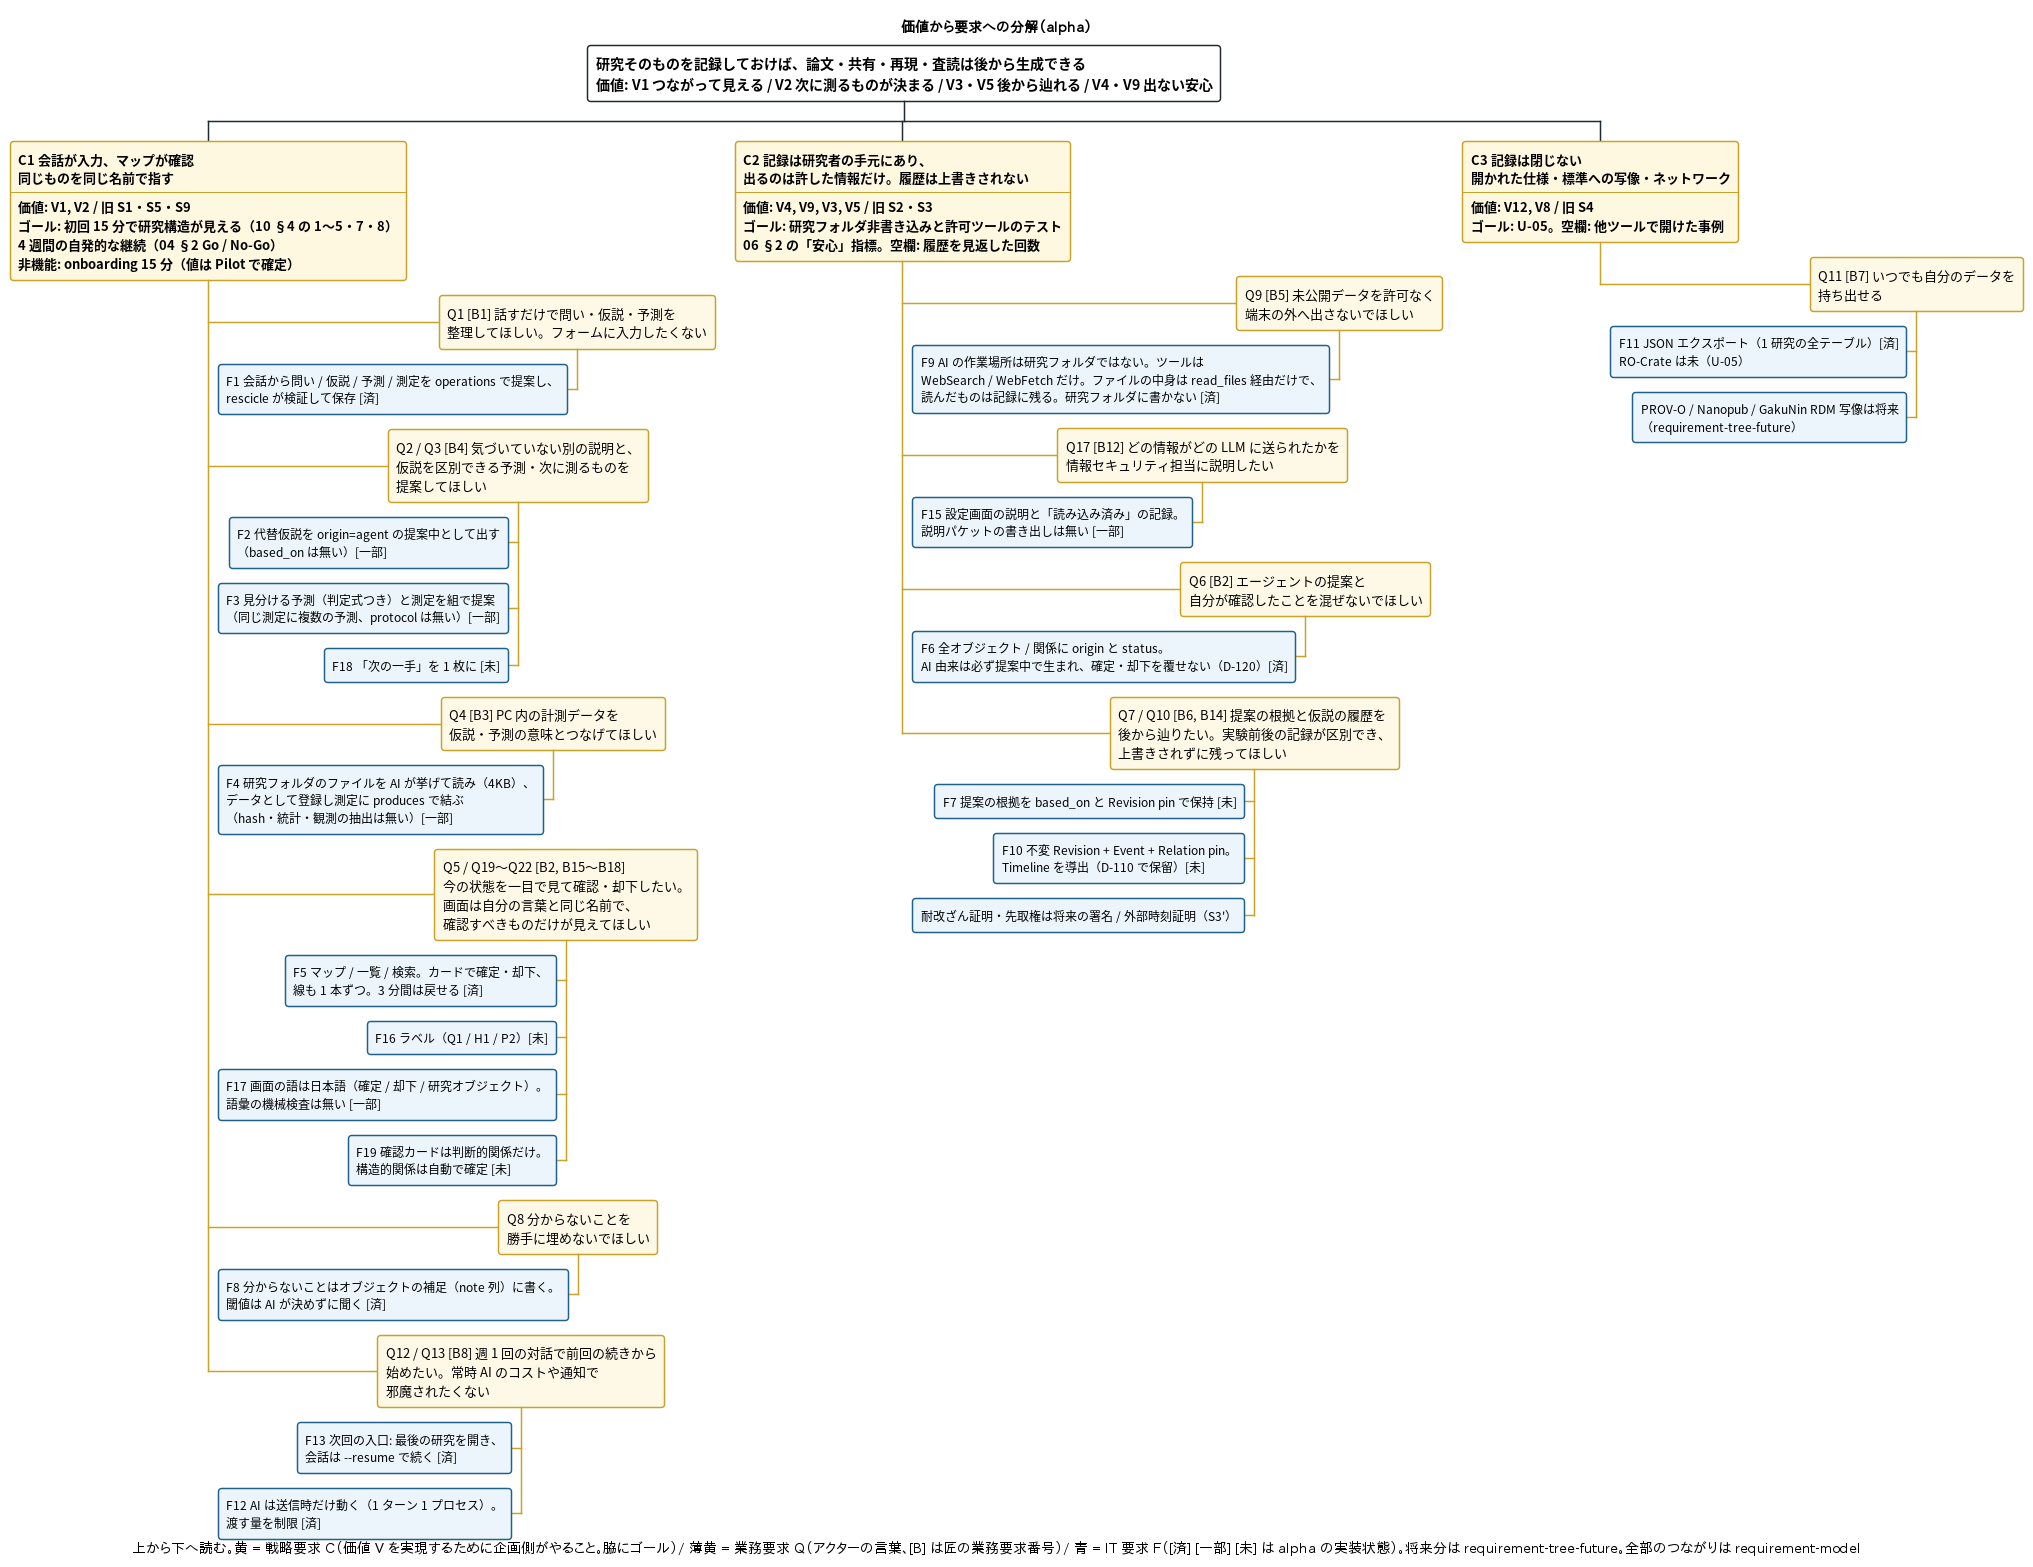

The diagram above was rendered by PlantUML. Its source (embedded in the PNG):
@startwbs requirement-tree
' 要求分析ツリー（匠メソッド）— 読むための木。rescicle alpha
' 価値 V → 戦略要求 C（= 01 §15 のコンセプト 3 つ）→ 業務要求 Q → IT 要求 F。親は 1 つ、上から下へ読む。
' Q / F / B の番号は requirement-model.puml と同じ。畳んだ Q は併記する。
' 旧 S1〜S9 の扱い: S1・S5・S9 はゴールと指標として C1 の脇に、S2・S3 は C2 に、S4 は C3 に吸収。S6〜S8 は requirement-tree-future.puml。
' 全部のつながり（トレース）は requirement-model.puml が正。この図は S を 3 本に絞り、Q ごとに主な F だけを置く。
' F の末尾の [済] [一部] [未] は alpha の実装状態（Node 版の Milestone [M1]〜[M7] の代わり）。
' 正: docs/01 §15、docs/10 §1 / §4、docs/04 §2、docs/05 §9、匠分析 §4〜5
<style>
wbsDiagram {
  FontName "Noto Sans CJK JP"
  FontSize 13
  LineColor #7C878E
  node {
    Padding 8
    RoundCorner 6
    LineColor #7C878E
    BackgroundColor #FFFFFF
  }
  :depth(0) { BackgroundColor #FFFFFF; LineColor #1F2A30; FontStyle bold; FontSize 14 }
  :depth(1) { BackgroundColor #FFF8E1; LineColor #C9A227; FontStyle bold }
  :depth(2) { BackgroundColor #FEF9E7; LineColor #C9A227 }
  :depth(3) { BackgroundColor #EBF5FB; LineColor #1F618D; FontSize 12 }
  :depth(4) { BackgroundColor #F4F6F7; LineColor #7C878E; FontSize 11 }
}
</style>
title 価値から要求への分解（alpha）
caption 上から下へ読む。黄 = 戦略要求 C（価値 V を実現するために企画側がやること。脇にゴール）/ 薄黄 = 業務要求 Q（アクターの言葉、[B] は匠の業務要求番号）/ 青 = IT 要求 F（[済] [一部] [未] は alpha の実装状態）。将来分は requirement-tree-future。全部のつながりは requirement-model

* 研究そのものを記録しておけば、論文・共有・再現・査読は後から生成できる\n価値: V1 つながって見える / V2 次に測るものが決まる / V3・V5 後から辿れる / V4・V9 出ない安心
** C1 会話が入力、マップが確認\n同じものを同じ名前で指す\n----\n価値: V1, V2 / 旧 S1・S5・S9\nゴール: 初回 15 分で研究構造が見える（10 §4 の 1〜5・7・8）\n4 週間の自発的な継続（04 §2 Go / No-Go）\n非機能: onboarding 15 分（値は Pilot で確定）
*** Q1 [B1] 話すだけで問い・仮説・予測を\n整理してほしい。フォームに入力したくない
****< F1 会話から問い / 仮説 / 予測 / 測定を operations で提案し、\nrescicle が検証して保存 [済]
*** Q2 / Q3 [B4] 気づいていない別の説明と、\n仮説を区別できる予測・次に測るものを\n提案してほしい
****< F2 代替仮説を origin=agent の提案中として出す\n（based_on は無い）[一部]
****< F3 見分ける予測（判定式つき）と測定を組で提案\n（同じ測定に複数の予測、protocol は無い）[一部]
****< F18 「次の一手」を 1 枚に [未]
*** Q4 [B3] PC 内の計測データを\n仮説・予測の意味とつなげてほしい
****< F4 研究フォルダのファイルを AI が挙げて読み（4KB）、\nデータとして登録し測定に produces で結ぶ\n（hash・統計・観測の抽出は無い）[一部]
*** Q5 / Q19〜Q22 [B2, B15〜B18]\n今の状態を一目で見て確認・却下したい。\n画面は自分の言葉と同じ名前で、\n確認すべきものだけが見えてほしい
****< F5 マップ / 一覧 / 検索。カードで確定・却下、\n線も 1 本ずつ。3 分間は戻せる [済]
****< F16 ラベル（Q1 / H1 / P2）[未]
****< F17 画面の語は日本語（確定 / 却下 / 研究オブジェクト）。\n語彙の機械検査は無い [一部]
****< F19 確認カードは判断的関係だけ。\n構造的関係は自動で確定 [未]
*** Q8 分からないことを\n勝手に埋めないでほしい
****< F8 分からないことはオブジェクトの補足（note 列）に書く。\n閾値は AI が決めずに聞く [済]
*** Q12 / Q13 [B8] 週 1 回の対話で前回の続きから\n始めたい。常時 AI のコストや通知で\n邪魔されたくない
****< F13 次回の入口: 最後の研究を開き、\n会話は --resume で続く [済]
****< F12 AI は送信時だけ動く（1 ターン 1 プロセス）。\n渡す量を制限 [済]
** C2 記録は研究者の手元にあり、\n出るのは許した情報だけ。履歴は上書きされない\n----\n価値: V4, V9, V3, V5 / 旧 S2・S3\nゴール: 研究フォルダ非書き込みと許可ツールのテスト\n06 §2 の「安心」指標。空欄: 履歴を見返した回数
*** Q9 [B5] 未公開データを許可なく\n端末の外へ出さないでほしい
****< F9 AI の作業場所は研究フォルダではない。ツールは\nWebSearch / WebFetch だけ。ファイルの中身は read_files 経由だけで、\n読んだものは記録に残る。研究フォルダに書かない [済]
*** Q17 [B12] どの情報がどの LLM に送られたかを\n情報セキュリティ担当に説明したい
****< F15 設定画面の説明と「読み込み済み」の記録。\n説明パケットの書き出しは無い [一部]
*** Q6 [B2] エージェントの提案と\n自分が確認したことを混ぜないでほしい
****< F6 全オブジェクト / 関係に origin と status。\nAI 由来は必ず提案中で生まれ、確定・却下を覆せない（D-120）[済]
*** Q7 / Q10 [B6, B14] 提案の根拠と仮説の履歴を\n後から辿りたい。実験前後の記録が区別でき、\n上書きされずに残ってほしい
****< F7 提案の根拠を based_on と Revision pin で保持 [未]
****< F10 不変 Revision + Event + Relation pin。\nTimeline を導出（D-110 で保留）[未]
****< 耐改ざん証明・先取権は将来の署名 / 外部時刻証明（S3'）
** C3 記録は閉じない\n開かれた仕様・標準への写像・ネットワーク\n----\n価値: V12, V8 / 旧 S4\nゴール: U-05。空欄: 他ツールで開けた事例
*** Q11 [B7] いつでも自分のデータを\n持ち出せる
****< F11 JSON エクスポート（1 研究の全テーブル）[済]\nRO-Crate は未（U-05）
****< PROV-O / Nanopub / GakuNin RDM 写像は将来\n（requirement-tree-future）
@endwbs